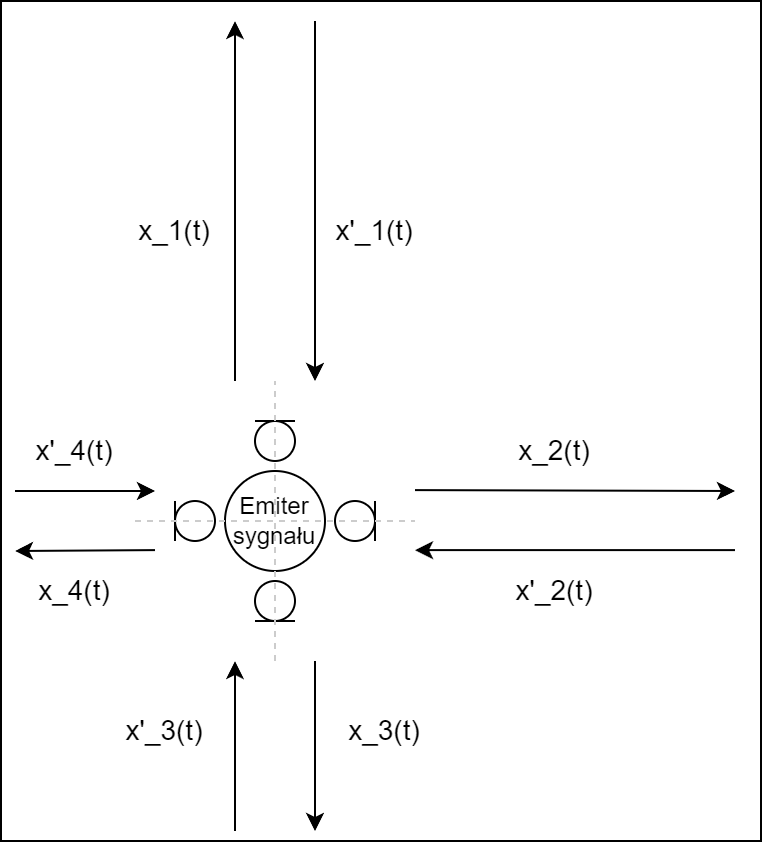

The diagram above was exported from draw.io. Its source (the exported page's mxGraphModel, read from the mxfile embedded in the PNG):
<mxGraphModel dx="808" dy="484" grid="1" gridSize="10" guides="1" tooltips="1" connect="1" arrows="1" fold="1" page="1" pageScale="1" pageWidth="827" pageHeight="1169" math="0" shadow="0">
  <root>
    <mxCell id="0" />
    <mxCell id="1" parent="0" />
    <mxCell id="vznYLu3AiGCmI6Zj-io2-4" value="" style="rounded=0;whiteSpace=wrap;html=1;allowArrows=0;connectable=0;" vertex="1" parent="1">
      <mxGeometry x="223" y="100" width="380" height="420" as="geometry" />
    </mxCell>
    <mxCell id="vznYLu3AiGCmI6Zj-io2-3" value="Emiter sygnału" style="ellipse;whiteSpace=wrap;html=1;aspect=fixed;" vertex="1" parent="1">
      <mxGeometry x="335" y="335" width="50" height="50" as="geometry" />
    </mxCell>
    <mxCell id="vznYLu3AiGCmI6Zj-io2-7" value="" style="endArrow=classic;html=1;rounded=0;" edge="1" parent="1">
      <mxGeometry width="50" height="50" relative="1" as="geometry">
        <mxPoint x="340" y="290" as="sourcePoint" />
        <mxPoint x="340" y="110" as="targetPoint" />
      </mxGeometry>
    </mxCell>
    <mxCell id="vznYLu3AiGCmI6Zj-io2-8" value="" style="endArrow=classic;html=1;rounded=0;" edge="1" parent="1">
      <mxGeometry width="50" height="50" relative="1" as="geometry">
        <mxPoint x="380" y="110" as="sourcePoint" />
        <mxPoint x="380" y="290" as="targetPoint" />
      </mxGeometry>
    </mxCell>
    <mxCell id="vznYLu3AiGCmI6Zj-io2-9" value="x_1(t)" style="text;html=1;strokeColor=none;fillColor=none;align=center;verticalAlign=middle;whiteSpace=wrap;rounded=0;fontSize=14;" vertex="1" parent="1">
      <mxGeometry x="280" y="200" width="60" height="30" as="geometry" />
    </mxCell>
    <mxCell id="vznYLu3AiGCmI6Zj-io2-10" value="x'_1(t)" style="text;html=1;strokeColor=none;fillColor=none;align=center;verticalAlign=middle;whiteSpace=wrap;rounded=0;fontSize=14;" vertex="1" parent="1">
      <mxGeometry x="380" y="200" width="60" height="30" as="geometry" />
    </mxCell>
    <mxCell id="vznYLu3AiGCmI6Zj-io2-11" value="" style="verticalLabelPosition=bottom;shadow=0;dashed=0;align=center;html=1;verticalAlign=top;shape=mxgraph.electrical.radio.microphone_1;rotation=90;" vertex="1" parent="1">
      <mxGeometry x="350" y="310" width="20" height="20" as="geometry" />
    </mxCell>
    <mxCell id="vznYLu3AiGCmI6Zj-io2-12" value="" style="verticalLabelPosition=bottom;shadow=0;dashed=0;align=center;html=1;verticalAlign=top;shape=mxgraph.electrical.radio.microphone_1;rotation=-180;" vertex="1" parent="1">
      <mxGeometry x="390" y="350" width="20" height="20" as="geometry" />
    </mxCell>
    <mxCell id="vznYLu3AiGCmI6Zj-io2-13" value="" style="verticalLabelPosition=bottom;shadow=0;dashed=0;align=center;html=1;verticalAlign=top;shape=mxgraph.electrical.radio.microphone_1;rotation=0;" vertex="1" parent="1">
      <mxGeometry x="310" y="350" width="20" height="20" as="geometry" />
    </mxCell>
    <mxCell id="vznYLu3AiGCmI6Zj-io2-14" value="" style="verticalLabelPosition=bottom;shadow=0;dashed=0;align=center;html=1;verticalAlign=top;shape=mxgraph.electrical.radio.microphone_1;rotation=-90;" vertex="1" parent="1">
      <mxGeometry x="350" y="390" width="20" height="20" as="geometry" />
    </mxCell>
    <mxCell id="vznYLu3AiGCmI6Zj-io2-15" value="" style="endArrow=none;dashed=1;html=1;strokeWidth=1;rounded=0;strokeColor=#CCCCCC;" edge="1" parent="1">
      <mxGeometry width="50" height="50" relative="1" as="geometry">
        <mxPoint x="290" y="360" as="sourcePoint" />
        <mxPoint x="430" y="360" as="targetPoint" />
      </mxGeometry>
    </mxCell>
    <mxCell id="vznYLu3AiGCmI6Zj-io2-16" value="" style="endArrow=none;dashed=1;html=1;strokeWidth=1;rounded=0;strokeColor=#CCCCCC;" edge="1" parent="1">
      <mxGeometry width="50" height="50" relative="1" as="geometry">
        <mxPoint x="360" y="430" as="sourcePoint" />
        <mxPoint x="360" y="290" as="targetPoint" />
      </mxGeometry>
    </mxCell>
    <mxCell id="vznYLu3AiGCmI6Zj-io2-19" value="" style="endArrow=classic;html=1;rounded=0;" edge="1" parent="1">
      <mxGeometry width="50" height="50" relative="1" as="geometry">
        <mxPoint x="430" y="344.55" as="sourcePoint" />
        <mxPoint x="590" y="345" as="targetPoint" />
      </mxGeometry>
    </mxCell>
    <mxCell id="vznYLu3AiGCmI6Zj-io2-20" value="" style="endArrow=classic;html=1;rounded=0;" edge="1" parent="1">
      <mxGeometry width="50" height="50" relative="1" as="geometry">
        <mxPoint x="590" y="374.55" as="sourcePoint" />
        <mxPoint x="430" y="374.55" as="targetPoint" />
      </mxGeometry>
    </mxCell>
    <mxCell id="vznYLu3AiGCmI6Zj-io2-21" value="x_2(t)" style="text;html=1;strokeColor=none;fillColor=none;align=center;verticalAlign=middle;whiteSpace=wrap;rounded=0;fontSize=14;direction=east;" vertex="1" parent="1">
      <mxGeometry x="470" y="310" width="60" height="30" as="geometry" />
    </mxCell>
    <mxCell id="vznYLu3AiGCmI6Zj-io2-22" value="x'_2(t)" style="text;html=1;strokeColor=none;fillColor=none;align=center;verticalAlign=middle;whiteSpace=wrap;rounded=0;fontSize=14;direction=east;" vertex="1" parent="1">
      <mxGeometry x="470" y="380" width="60" height="30" as="geometry" />
    </mxCell>
    <mxCell id="vznYLu3AiGCmI6Zj-io2-27" value="" style="endArrow=classic;html=1;rounded=0;" edge="1" parent="1">
      <mxGeometry width="50" height="50" relative="1" as="geometry">
        <mxPoint x="340" y="515" as="sourcePoint" />
        <mxPoint x="340" y="430" as="targetPoint" />
      </mxGeometry>
    </mxCell>
    <mxCell id="vznYLu3AiGCmI6Zj-io2-28" value="" style="endArrow=classic;html=1;rounded=0;" edge="1" parent="1">
      <mxGeometry width="50" height="50" relative="1" as="geometry">
        <mxPoint x="380" y="430" as="sourcePoint" />
        <mxPoint x="380" y="515" as="targetPoint" />
      </mxGeometry>
    </mxCell>
    <mxCell id="vznYLu3AiGCmI6Zj-io2-29" value="x_3(t)" style="text;html=1;strokeColor=none;fillColor=none;align=center;verticalAlign=middle;whiteSpace=wrap;rounded=0;fontSize=14;" vertex="1" parent="1">
      <mxGeometry x="385" y="450" width="60" height="30" as="geometry" />
    </mxCell>
    <mxCell id="vznYLu3AiGCmI6Zj-io2-30" value="x'_3(t)" style="text;html=1;strokeColor=none;fillColor=none;align=center;verticalAlign=middle;whiteSpace=wrap;rounded=0;fontSize=14;" vertex="1" parent="1">
      <mxGeometry x="275" y="450" width="60" height="30" as="geometry" />
    </mxCell>
    <mxCell id="vznYLu3AiGCmI6Zj-io2-31" value="" style="endArrow=classic;html=1;rounded=0;" edge="1" parent="1">
      <mxGeometry width="50" height="50" relative="1" as="geometry">
        <mxPoint x="230" y="345" as="sourcePoint" />
        <mxPoint x="300" y="345" as="targetPoint" />
      </mxGeometry>
    </mxCell>
    <mxCell id="vznYLu3AiGCmI6Zj-io2-32" value="" style="endArrow=classic;html=1;rounded=0;" edge="1" parent="1">
      <mxGeometry width="50" height="50" relative="1" as="geometry">
        <mxPoint x="300" y="374.55" as="sourcePoint" />
        <mxPoint x="230" y="375" as="targetPoint" />
      </mxGeometry>
    </mxCell>
    <mxCell id="vznYLu3AiGCmI6Zj-io2-33" value="x_4(t)" style="text;html=1;strokeColor=none;fillColor=none;align=center;verticalAlign=middle;whiteSpace=wrap;rounded=0;fontSize=14;direction=east;" vertex="1" parent="1">
      <mxGeometry x="230" y="380" width="60" height="30" as="geometry" />
    </mxCell>
    <mxCell id="vznYLu3AiGCmI6Zj-io2-34" value="x'_4(t)" style="text;html=1;strokeColor=none;fillColor=none;align=center;verticalAlign=middle;whiteSpace=wrap;rounded=0;fontSize=14;direction=east;" vertex="1" parent="1">
      <mxGeometry x="230" y="310" width="60" height="30" as="geometry" />
    </mxCell>
  </root>
</mxGraphModel>